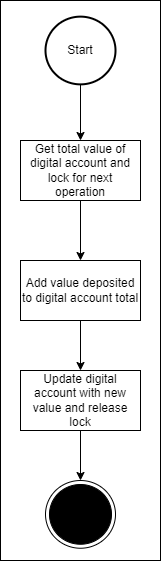

The diagram above was exported from draw.io. Its source (the exported page's mxGraphModel, read from the mxfile embedded in the PNG):
<mxGraphModel dx="1038" dy="489" grid="1" gridSize="10" guides="1" tooltips="1" connect="1" arrows="1" fold="1" page="1" pageScale="1" pageWidth="827" pageHeight="1169" math="0" shadow="0">
  <root>
    <mxCell id="RcNlxE5fm6s8c3VlDSLV-0" />
    <mxCell id="RcNlxE5fm6s8c3VlDSLV-1" parent="RcNlxE5fm6s8c3VlDSLV-0" />
    <mxCell id="RcNlxE5fm6s8c3VlDSLV-20" value="" style="group" parent="RcNlxE5fm6s8c3VlDSLV-1" vertex="1" connectable="0">
      <mxGeometry x="333" y="30" width="160" height="560" as="geometry" />
    </mxCell>
    <mxCell id="RcNlxE5fm6s8c3VlDSLV-19" value="" style="rounded=0;whiteSpace=wrap;html=1;" parent="RcNlxE5fm6s8c3VlDSLV-20" vertex="1">
      <mxGeometry width="160" height="560" as="geometry" />
    </mxCell>
    <mxCell id="RcNlxE5fm6s8c3VlDSLV-4" value="Start" style="strokeWidth=2;html=1;shape=mxgraph.flowchart.start_2;whiteSpace=wrap;" parent="RcNlxE5fm6s8c3VlDSLV-20" vertex="1">
      <mxGeometry x="45" y="16.127419354838715" width="70" height="67.74193548387098" as="geometry" />
    </mxCell>
    <mxCell id="RcNlxE5fm6s8c3VlDSLV-6" value="" style="edgeStyle=orthogonalEdgeStyle;rounded=0;orthogonalLoop=1;jettySize=auto;html=1;fontColor=#000000;" parent="RcNlxE5fm6s8c3VlDSLV-20" source="RcNlxE5fm6s8c3VlDSLV-4" edge="1">
      <mxGeometry x="-25" y="-10" as="geometry">
        <mxPoint x="80" y="140" as="targetPoint" />
      </mxGeometry>
    </mxCell>
    <mxCell id="RcNlxE5fm6s8c3VlDSLV-11" value="Get total value of digital account and lock for next operation" style="rounded=0;whiteSpace=wrap;html=1;fontColor=#000000;align=center;verticalAlign=middle;" parent="RcNlxE5fm6s8c3VlDSLV-20" vertex="1">
      <mxGeometry x="20" y="140" width="120" height="60" as="geometry" />
    </mxCell>
    <mxCell id="RcNlxE5fm6s8c3VlDSLV-13" value="Add value deposited to digital account total" style="rounded=0;whiteSpace=wrap;html=1;fontColor=#000000;align=center;verticalAlign=middle;" parent="RcNlxE5fm6s8c3VlDSLV-20" vertex="1">
      <mxGeometry x="20" y="260" width="120" height="60" as="geometry" />
    </mxCell>
    <mxCell id="RcNlxE5fm6s8c3VlDSLV-14" value="" style="edgeStyle=orthogonalEdgeStyle;rounded=0;orthogonalLoop=1;jettySize=auto;html=1;fontColor=#000000;" parent="RcNlxE5fm6s8c3VlDSLV-20" source="RcNlxE5fm6s8c3VlDSLV-11" target="RcNlxE5fm6s8c3VlDSLV-13" edge="1">
      <mxGeometry x="-260" y="-10" as="geometry" />
    </mxCell>
    <mxCell id="RcNlxE5fm6s8c3VlDSLV-15" value="Update digital account with new value and release lock" style="rounded=0;whiteSpace=wrap;html=1;fontColor=#000000;align=center;verticalAlign=middle;" parent="RcNlxE5fm6s8c3VlDSLV-20" vertex="1">
      <mxGeometry x="20" y="370" width="120" height="60" as="geometry" />
    </mxCell>
    <mxCell id="RcNlxE5fm6s8c3VlDSLV-16" value="" style="edgeStyle=orthogonalEdgeStyle;rounded=0;orthogonalLoop=1;jettySize=auto;html=1;fontColor=#000000;" parent="RcNlxE5fm6s8c3VlDSLV-20" source="RcNlxE5fm6s8c3VlDSLV-13" target="RcNlxE5fm6s8c3VlDSLV-15" edge="1">
      <mxGeometry x="-260" y="-10" as="geometry" />
    </mxCell>
    <mxCell id="RcNlxE5fm6s8c3VlDSLV-17" value="" style="ellipse;html=1;shape=endState;fillColor=#000000;" parent="RcNlxE5fm6s8c3VlDSLV-20" vertex="1">
      <mxGeometry x="45" y="480" width="70" height="67.74193548387098" as="geometry" />
    </mxCell>
    <mxCell id="RcNlxE5fm6s8c3VlDSLV-18" value="" style="edgeStyle=orthogonalEdgeStyle;rounded=0;orthogonalLoop=1;jettySize=auto;html=1;fontColor=#000000;" parent="RcNlxE5fm6s8c3VlDSLV-20" source="RcNlxE5fm6s8c3VlDSLV-15" target="RcNlxE5fm6s8c3VlDSLV-17" edge="1">
      <mxGeometry x="-260" y="-10" as="geometry" />
    </mxCell>
  </root>
</mxGraphModel>